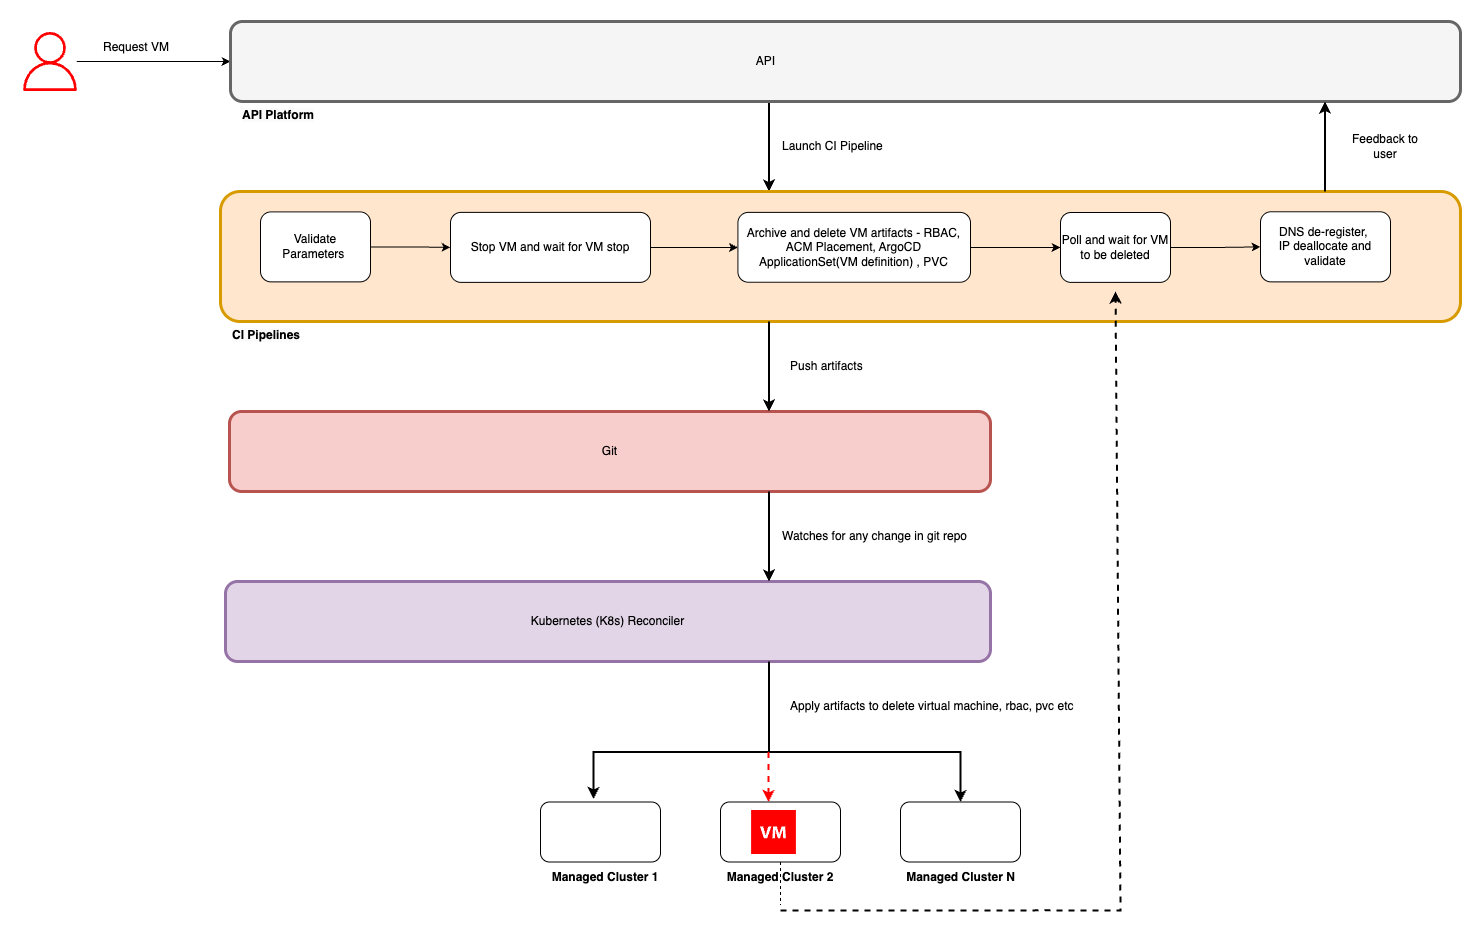

The diagram above was exported from draw.io. Its source (the exported page's mxGraphModel, read from the mxfile embedded in the PNG):
<mxGraphModel dx="2278" dy="772" grid="1" gridSize="10" guides="1" tooltips="1" connect="1" arrows="1" fold="1" page="1" pageScale="1" pageWidth="850" pageHeight="1100" math="0" shadow="0">
  <root>
    <mxCell id="0" />
    <mxCell id="1" parent="0" />
    <mxCell id="ZfKgAVAveOmhMlE-QbHx-3" style="edgeStyle=orthogonalEdgeStyle;rounded=0;orthogonalLoop=1;jettySize=auto;html=1;" parent="1" source="ZfKgAVAveOmhMlE-QbHx-1" target="ZfKgAVAveOmhMlE-QbHx-2" edge="1">
      <mxGeometry relative="1" as="geometry" />
    </mxCell>
    <mxCell id="ZfKgAVAveOmhMlE-QbHx-1" value="" style="sketch=0;outlineConnect=0;fontColor=#232F3E;gradientColor=none;fillColor=#FF0000;strokeColor=none;dashed=0;verticalLabelPosition=bottom;verticalAlign=top;align=center;html=1;fontSize=12;fontStyle=0;aspect=fixed;pointerEvents=1;shape=mxgraph.aws4.user;" parent="1" vertex="1">
      <mxGeometry x="-10" y="70.5" width="59" height="59" as="geometry" />
    </mxCell>
    <mxCell id="xScnsrFTheI8ZcFuj8_q-26" style="edgeStyle=orthogonalEdgeStyle;rounded=0;orthogonalLoop=1;jettySize=auto;html=1;entryX=0.5;entryY=0;entryDx=0;entryDy=0;strokeWidth=2;" parent="1" edge="1">
      <mxGeometry relative="1" as="geometry">
        <mxPoint x="738.5" y="140" as="sourcePoint" />
        <mxPoint x="738.5" y="230" as="targetPoint" />
      </mxGeometry>
    </mxCell>
    <mxCell id="ZfKgAVAveOmhMlE-QbHx-2" value="" style="rounded=1;whiteSpace=wrap;html=1;strokeWidth=3;strokeColor=#666666;fillColor=#f5f5f5;fontColor=#333333;" parent="1" vertex="1">
      <mxGeometry x="200" y="60" width="1230" height="80" as="geometry" />
    </mxCell>
    <mxCell id="ZfKgAVAveOmhMlE-QbHx-4" value="&lt;span style=&quot;color: rgb(0, 0, 0); font-family: Helvetica; font-size: 12px; font-style: normal; font-variant-ligatures: normal; font-variant-caps: normal; letter-spacing: normal; orphans: 2; text-align: center; text-indent: 0px; text-transform: none; widows: 2; word-spacing: 0px; -webkit-text-stroke-width: 0px; white-space: normal; background-color: rgb(251, 251, 251); text-decoration-thickness: initial; text-decoration-style: initial; text-decoration-color: initial; float: none; display: inline !important;&quot;&gt;&lt;b&gt;API Platform&lt;/b&gt;&lt;/span&gt;" style="text;whiteSpace=wrap;html=1;" parent="1" vertex="1">
      <mxGeometry x="210" y="140" width="170" height="30" as="geometry" />
    </mxCell>
    <mxCell id="ZfKgAVAveOmhMlE-QbHx-8" value="" style="rounded=1;whiteSpace=wrap;html=1;strokeWidth=3;strokeColor=#d79b00;fillColor=#ffe6cc;" parent="1" vertex="1">
      <mxGeometry x="190" y="230" width="1240" height="130" as="geometry" />
    </mxCell>
    <mxCell id="xScnsrFTheI8ZcFuj8_q-54" value="" style="edgeStyle=orthogonalEdgeStyle;rounded=0;orthogonalLoop=1;jettySize=auto;html=1;" parent="1" source="ZfKgAVAveOmhMlE-QbHx-11" target="VmnGKtrk5ALSvNYi1B2h-12" edge="1">
      <mxGeometry relative="1" as="geometry" />
    </mxCell>
    <mxCell id="ZfKgAVAveOmhMlE-QbHx-11" value="Stop VM and wait for VM stop" style="rounded=1;whiteSpace=wrap;html=1;fontStyle=0" parent="1" vertex="1">
      <mxGeometry x="420" y="250.88" width="200" height="70" as="geometry" />
    </mxCell>
    <mxCell id="ZfKgAVAveOmhMlE-QbHx-26" value="Request VM" style="text;html=1;align=center;verticalAlign=middle;whiteSpace=wrap;rounded=0;" parent="1" vertex="1">
      <mxGeometry x="70" y="71" width="72" height="30" as="geometry" />
    </mxCell>
    <mxCell id="VmnGKtrk5ALSvNYi1B2h-20" value="" style="edgeStyle=orthogonalEdgeStyle;rounded=0;orthogonalLoop=1;jettySize=auto;html=1;" parent="1" source="VmnGKtrk5ALSvNYi1B2h-11" target="ZfKgAVAveOmhMlE-QbHx-11" edge="1">
      <mxGeometry relative="1" as="geometry" />
    </mxCell>
    <mxCell id="VmnGKtrk5ALSvNYi1B2h-11" value="Validate Parameters&amp;nbsp;" style="rounded=1;whiteSpace=wrap;html=1;" parent="1" vertex="1">
      <mxGeometry x="230" y="250.38" width="110" height="70" as="geometry" />
    </mxCell>
    <mxCell id="xScnsrFTheI8ZcFuj8_q-56" value="" style="edgeStyle=orthogonalEdgeStyle;rounded=0;orthogonalLoop=1;jettySize=auto;html=1;" parent="1" source="VmnGKtrk5ALSvNYi1B2h-12" target="VmnGKtrk5ALSvNYi1B2h-24" edge="1">
      <mxGeometry relative="1" as="geometry" />
    </mxCell>
    <mxCell id="VmnGKtrk5ALSvNYi1B2h-12" value="Archive and delete VM artifacts - RBAC, ACM Placement, ArgoCD ApplicationSet(VM definition) , PVC" style="rounded=1;whiteSpace=wrap;html=1;" parent="1" vertex="1">
      <mxGeometry x="707.4" y="250.88" width="232.6" height="69.88" as="geometry" />
    </mxCell>
    <mxCell id="VmnGKtrk5ALSvNYi1B2h-17" value="Launch CI Pipeline" style="text;html=1;align=left;verticalAlign=middle;whiteSpace=wrap;rounded=0;" parent="1" vertex="1">
      <mxGeometry x="750" y="170" width="177.5" height="30" as="geometry" />
    </mxCell>
    <mxCell id="VmnGKtrk5ALSvNYi1B2h-27" value="" style="edgeStyle=orthogonalEdgeStyle;rounded=0;orthogonalLoop=1;jettySize=auto;html=1;" parent="1" source="VmnGKtrk5ALSvNYi1B2h-24" target="VmnGKtrk5ALSvNYi1B2h-26" edge="1">
      <mxGeometry relative="1" as="geometry" />
    </mxCell>
    <mxCell id="VmnGKtrk5ALSvNYi1B2h-24" value="Poll and wait for VM to be deleted" style="rounded=1;whiteSpace=wrap;html=1;" parent="1" vertex="1">
      <mxGeometry x="1030" y="251" width="110" height="69.88" as="geometry" />
    </mxCell>
    <mxCell id="VmnGKtrk5ALSvNYi1B2h-26" value="DNS de-register,&amp;nbsp;&lt;div&gt;IP deallocate and validate&lt;/div&gt;" style="rounded=1;whiteSpace=wrap;html=1;" parent="1" vertex="1">
      <mxGeometry x="1230" y="250.25" width="130" height="70.13" as="geometry" />
    </mxCell>
    <mxCell id="xScnsrFTheI8ZcFuj8_q-2" value="&lt;span style=&quot;color: rgb(0, 0, 0); font-family: Helvetica; font-size: 12px; font-style: normal; font-variant-ligatures: normal; font-variant-caps: normal; letter-spacing: normal; orphans: 2; text-align: center; text-indent: 0px; text-transform: none; widows: 2; word-spacing: 0px; -webkit-text-stroke-width: 0px; white-space: normal; background-color: rgb(251, 251, 251); text-decoration-thickness: initial; text-decoration-style: initial; text-decoration-color: initial; float: none; display: inline !important;&quot;&gt;&lt;b&gt;CI Pipelines&lt;/b&gt;&lt;/span&gt;" style="text;whiteSpace=wrap;html=1;" parent="1" vertex="1">
      <mxGeometry x="200" y="360" width="170" height="30" as="geometry" />
    </mxCell>
    <mxCell id="xScnsrFTheI8ZcFuj8_q-3" value="Git" style="rounded=1;whiteSpace=wrap;html=1;strokeWidth=3;strokeColor=#b85450;fillColor=#f8cecc;" parent="1" vertex="1">
      <mxGeometry x="199" y="450" width="761" height="80" as="geometry" />
    </mxCell>
    <mxCell id="xScnsrFTheI8ZcFuj8_q-6" value="Kubernetes (K8s) Reconciler" style="rounded=1;whiteSpace=wrap;html=1;strokeWidth=3;strokeColor=#9673a6;fillColor=#e1d5e7;" parent="1" vertex="1">
      <mxGeometry x="195" y="620" width="765" height="80" as="geometry" />
    </mxCell>
    <mxCell id="xScnsrFTheI8ZcFuj8_q-9" value="" style="rounded=1;whiteSpace=wrap;html=1;" parent="1" vertex="1">
      <mxGeometry x="510" y="840.5" width="120" height="60" as="geometry" />
    </mxCell>
    <mxCell id="xScnsrFTheI8ZcFuj8_q-10" value="" style="rounded=1;whiteSpace=wrap;html=1;" parent="1" vertex="1">
      <mxGeometry x="690" y="840.5" width="120" height="60" as="geometry" />
    </mxCell>
    <mxCell id="xScnsrFTheI8ZcFuj8_q-11" value="" style="rounded=1;whiteSpace=wrap;html=1;" parent="1" vertex="1">
      <mxGeometry x="870" y="840.5" width="120" height="60" as="geometry" />
    </mxCell>
    <mxCell id="xScnsrFTheI8ZcFuj8_q-12" value="&lt;b&gt;Managed Cluster 1&lt;/b&gt;" style="text;html=1;align=center;verticalAlign=middle;whiteSpace=wrap;rounded=0;" parent="1" vertex="1">
      <mxGeometry x="520" y="900.5" width="110" height="30" as="geometry" />
    </mxCell>
    <mxCell id="xScnsrFTheI8ZcFuj8_q-13" value="&lt;b&gt;Managed Cluster 2&lt;/b&gt;" style="text;html=1;align=center;verticalAlign=middle;whiteSpace=wrap;rounded=0;dashed=1;" parent="1" vertex="1">
      <mxGeometry x="695" y="900.5" width="110" height="30" as="geometry" />
    </mxCell>
    <mxCell id="xScnsrFTheI8ZcFuj8_q-14" value="&lt;b&gt;Managed Cluster N&lt;/b&gt;" style="text;html=1;align=center;verticalAlign=middle;whiteSpace=wrap;rounded=0;" parent="1" vertex="1">
      <mxGeometry x="872.5" y="900.5" width="115" height="30" as="geometry" />
    </mxCell>
    <mxCell id="xScnsrFTheI8ZcFuj8_q-16" value="" style="endArrow=classic;html=1;rounded=0;entryX=0.5;entryY=0;entryDx=0;entryDy=0;strokeWidth=2;" parent="1" target="xScnsrFTheI8ZcFuj8_q-11" edge="1">
      <mxGeometry width="50" height="50" relative="1" as="geometry">
        <mxPoint x="750" y="790.5" as="sourcePoint" />
        <mxPoint x="835" y="750.5" as="targetPoint" />
        <Array as="points">
          <mxPoint x="930" y="790.5" />
        </Array>
      </mxGeometry>
    </mxCell>
    <mxCell id="xScnsrFTheI8ZcFuj8_q-17" value="" style="endArrow=classic;html=1;rounded=0;entryX=0.442;entryY=-0.05;entryDx=0;entryDy=0;entryPerimeter=0;strokeWidth=2;" parent="1" edge="1">
      <mxGeometry width="50" height="50" relative="1" as="geometry">
        <mxPoint x="750" y="790.5" as="sourcePoint" />
        <mxPoint x="563.04" y="837.5" as="targetPoint" />
        <Array as="points">
          <mxPoint x="563" y="790.5" />
        </Array>
      </mxGeometry>
    </mxCell>
    <mxCell id="xScnsrFTheI8ZcFuj8_q-18" value="Push artifacts" style="text;html=1;align=left;verticalAlign=middle;whiteSpace=wrap;rounded=0;" parent="1" vertex="1">
      <mxGeometry x="757.5" y="390" width="180" height="30" as="geometry" />
    </mxCell>
    <mxCell id="xScnsrFTheI8ZcFuj8_q-19" value="" style="shadow=0;dashed=0;html=1;strokeColor=none;fillColor=#FF0000;labelPosition=center;verticalLabelPosition=bottom;verticalAlign=top;align=center;outlineConnect=0;shape=mxgraph.veeam.2d.virtual_machine;" parent="1" vertex="1">
      <mxGeometry x="720.6" y="848.5" width="44.8" height="44" as="geometry" />
    </mxCell>
    <mxCell id="xScnsrFTheI8ZcFuj8_q-29" value="" style="endArrow=classic;html=1;rounded=0;entryX=0.5;entryY=0;entryDx=0;entryDy=0;dashed=1;strokeColor=#FF0000;strokeWidth=2;" parent="1" edge="1">
      <mxGeometry width="50" height="50" relative="1" as="geometry">
        <mxPoint x="738" y="790.5" as="sourcePoint" />
        <mxPoint x="738" y="840.5" as="targetPoint" />
      </mxGeometry>
    </mxCell>
    <mxCell id="xScnsrFTheI8ZcFuj8_q-33" value="Apply artifacts to delete virtual machine, rbac, pvc etc" style="text;html=1;align=left;verticalAlign=middle;resizable=0;points=[];autosize=1;strokeColor=none;fillColor=none;" parent="1" vertex="1">
      <mxGeometry x="757.5" y="730" width="310" height="30" as="geometry" />
    </mxCell>
    <mxCell id="xScnsrFTheI8ZcFuj8_q-38" value="Feedback to user" style="text;html=1;align=center;verticalAlign=middle;whiteSpace=wrap;rounded=0;" parent="1" vertex="1">
      <mxGeometry x="1320" y="170" width="70" height="30" as="geometry" />
    </mxCell>
    <mxCell id="xScnsrFTheI8ZcFuj8_q-44" style="edgeStyle=orthogonalEdgeStyle;rounded=0;orthogonalLoop=1;jettySize=auto;html=1;entryX=0.5;entryY=0;entryDx=0;entryDy=0;strokeWidth=2;" parent="1" edge="1">
      <mxGeometry relative="1" as="geometry">
        <mxPoint x="738.5" y="360" as="sourcePoint" />
        <mxPoint x="738.5" y="450" as="targetPoint" />
      </mxGeometry>
    </mxCell>
    <mxCell id="xScnsrFTheI8ZcFuj8_q-45" style="edgeStyle=orthogonalEdgeStyle;rounded=0;orthogonalLoop=1;jettySize=auto;html=1;entryX=0.5;entryY=0;entryDx=0;entryDy=0;strokeWidth=2;" parent="1" edge="1">
      <mxGeometry relative="1" as="geometry">
        <mxPoint x="738.5" y="530" as="sourcePoint" />
        <mxPoint x="738.5" y="620" as="targetPoint" />
      </mxGeometry>
    </mxCell>
    <mxCell id="xScnsrFTheI8ZcFuj8_q-49" value="" style="endArrow=none;html=1;rounded=0;exitX=0.5;exitY=0;exitDx=0;exitDy=0;dashed=1;" parent="1" source="xScnsrFTheI8ZcFuj8_q-13" edge="1">
      <mxGeometry width="50" height="50" relative="1" as="geometry">
        <mxPoint x="880" y="613.5" as="sourcePoint" />
        <mxPoint x="750" y="943.5" as="targetPoint" />
      </mxGeometry>
    </mxCell>
    <mxCell id="xScnsrFTheI8ZcFuj8_q-51" style="edgeStyle=orthogonalEdgeStyle;rounded=0;orthogonalLoop=1;jettySize=auto;html=1;entryX=0.5;entryY=0;entryDx=0;entryDy=0;strokeWidth=2;endArrow=none;startFill=0;" parent="1" edge="1">
      <mxGeometry relative="1" as="geometry">
        <mxPoint x="738.5" y="700" as="sourcePoint" />
        <mxPoint x="738.5" y="790" as="targetPoint" />
      </mxGeometry>
    </mxCell>
    <mxCell id="xScnsrFTheI8ZcFuj8_q-52" value="API&amp;nbsp;" style="text;html=1;align=center;verticalAlign=middle;whiteSpace=wrap;rounded=0;" parent="1" vertex="1">
      <mxGeometry x="707.4" y="85" width="60" height="30" as="geometry" />
    </mxCell>
    <mxCell id="8jMOa-q1X-UNhKW2tlz8-2" style="edgeStyle=orthogonalEdgeStyle;rounded=0;orthogonalLoop=1;jettySize=auto;html=1;entryX=0.5;entryY=0;entryDx=0;entryDy=0;strokeWidth=2;" parent="1" edge="1">
      <mxGeometry relative="1" as="geometry">
        <mxPoint x="1294.5" y="230" as="sourcePoint" />
        <mxPoint x="1294.5" y="140" as="targetPoint" />
      </mxGeometry>
    </mxCell>
    <mxCell id="xScnsrFTheI8ZcFuj8_q-46" value="" style="endArrow=classic;html=1;rounded=0;entryX=0.5;entryY=1;entryDx=0;entryDy=0;dashed=1;strokeWidth=2;" parent="1" edge="1">
      <mxGeometry width="50" height="50" relative="1" as="geometry">
        <mxPoint x="750" y="949.12" as="sourcePoint" />
        <mxPoint x="1085" y="330.0000000000001" as="targetPoint" />
        <Array as="points">
          <mxPoint x="1020" y="948.86" />
          <mxPoint x="1090" y="949.12" />
        </Array>
      </mxGeometry>
    </mxCell>
    <mxCell id="BPZcqHocyUhE29LYRxiX-1" value="Watches for any change in git repo" style="text;html=1;align=left;verticalAlign=middle;whiteSpace=wrap;rounded=0;" vertex="1" parent="1">
      <mxGeometry x="750" y="560" width="190" height="30" as="geometry" />
    </mxCell>
  </root>
</mxGraphModel>